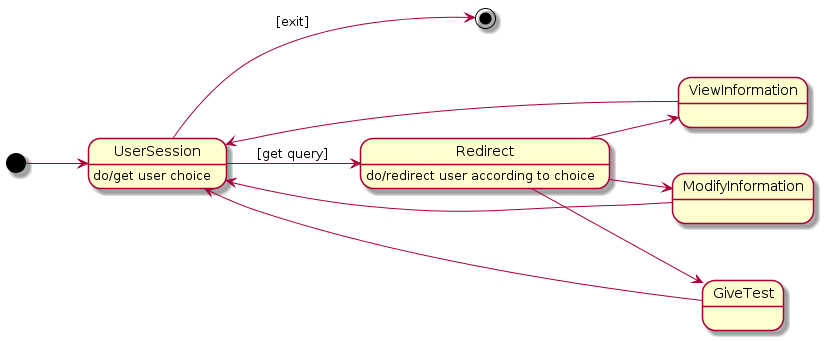

The diagram above was rendered by PlantUML. Its source (embedded in the PNG):
@startuml
left to right direction
[*] --> UserSession
UserSession : do/get user choice
UserSession --> [*] : [exit]
UserSession --> Redirect : [get query]
Redirect : do/redirect user according to choice
Redirect --> ViewInformation
Redirect --> ModifyInformation
Redirect --> GiveTest
ViewInformation --> UserSession
ModifyInformation --> UserSession
GiveTest --> UserSession
@enduml